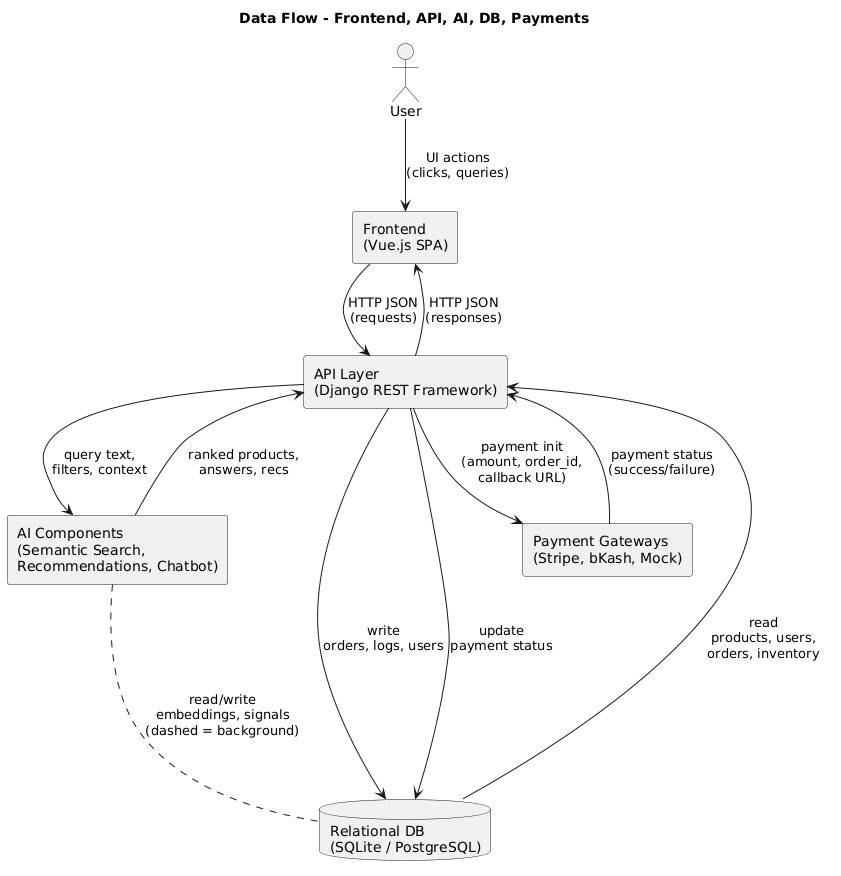

The diagram above was rendered by PlantUML. Its source (embedded in the PNG):
@startuml
title Data Flow - Frontend, API, AI, DB, Payments

actor User

rectangle "Frontend\n(Vue.js SPA)" as FE
rectangle "API Layer\n(Django REST Framework)" as API
rectangle "AI Components\n(Semantic Search,\nRecommendations, Chatbot)" as AI
database "Relational DB\n(SQLite / PostgreSQL)" as DB
rectangle "Payment Gateways\n(Stripe, bKash, Mock)" as PAY

' --- User ↔ Frontend (request/response) ---
User --> FE : UI actions\n(clicks, queries)
FE --> API : HTTP JSON\n(requests)
API --> FE : HTTP JSON\n(responses)

' --- API ↔ DB (reads vs writes) ---
API --> DB : write\norders, logs, users
DB --> API : read\nproducts, users,\norders, inventory

' --- API ↔ AI (semantic search, recs, chatbot) ---
API --> AI : query text,\nfilters, context
AI --> API : ranked products,\nanswers, recs

' --- AI ↔ DB (background / async) ---
AI -.- DB : read/write\nembeddings, signals\n(dashed = background)

' --- API ↔ Payments ---
API --> PAY : payment init\n(amount, order_id,\ncallback URL)
PAY --> API : payment status\n(success/failure)

' Payment status persisted via normal API→DB writes
API --> DB : update\npayment status
@enduml